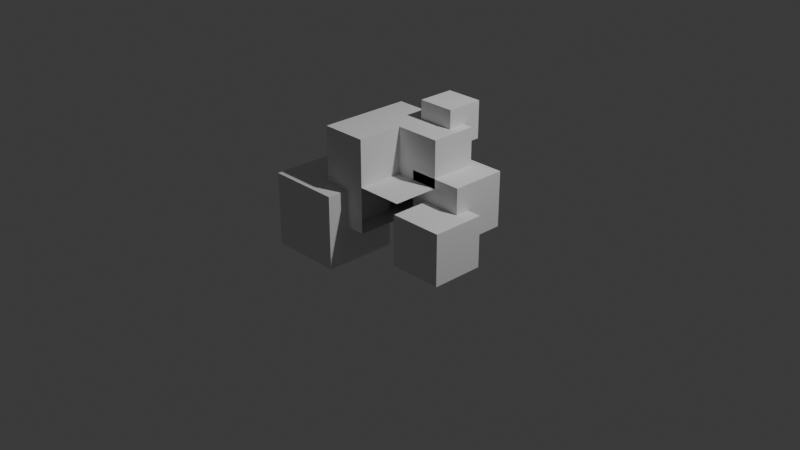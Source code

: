 # Source: Squares_0.blend  (saved by Blender 5.1.29; exported with 4.5.12 LTS)
import bpy
from mathutils import Matrix  # noqa: F401  (used for matrix-valued properties, if any)

bpy.ops.wm.read_factory_settings(use_empty=True)
scene = bpy.context.scene
scene.name = 'Scene'

# ---- collections
col_collection = bpy.data.collections.new('Collection'); scene.collection.children.link(col_collection)

# ---- world
world_world = bpy.data.worlds.new('World'); scene.world = world_world
world_world.use_nodes = True; world_world.node_tree.nodes.clear()
_N = world_world.node_tree.nodes; _L = world_world.node_tree.links
n0 = _N.new('ShaderNodeOutputWorld'); n0.name = 'World Output'; n0.location = (200, 100)
n1 = _N.new('ShaderNodeBackground'); n1.name = 'Background'; n1.location = (-200, 100)
n1.inputs[0].default_value = (0.05088, 0.05088, 0.05088, 1.0)
_L.new(n1.outputs[0], n0.inputs[0])
n0.is_active_output = True
world_world.color = (0.05088, 0.05088, 0.05088)
world_world.sun_shadow_jitter_overblur = 0.0

# ---- cameras
cam_camera = bpy.data.cameras.new('Camera')
cam_camera.clip_end = 100.0
cam_camera.ortho_scale = 7.314

# ---- lights
light_light = bpy.data.lights.new('Light', 'POINT')
light_light.energy = 1000.0
light_light.shadow_soft_size = 0.1

# ---- meshes
me_cube_001 = bpy.data.meshes.new('Cube.001')
me_cube_001.from_pydata([(-0.5, -0.5, -0.5), (-0.5, -0.5, 0.5), (-0.5, 0.5, -0.5), (-0.5, 0.5, 0.5), (0.0, 0.0, 0.0), (0.5, 0.5, -0.5), (0.5, 0.5, 0.5), (0.0, 0.5, -0.5), (0.0, 0.5, 0.5), (0.0, -0.5, -0.5), (0.0, -0.5, 0.5), (-0.5, 0.0, -0.5), (-0.5, 0.0, 0.5), (0.5, 0.0, -0.5), (0.5, 0.0, 0.5), (0.0, 0.0, 0.5), (0.0, 0.0, -0.5), (-0.5, -0.5, 0.0), (-0.5, 0.5, 0.0), (0.5, 0.5, 0.0), (0.5, -0.5, 0.0), (0.0, -0.5, 0.0), (0.0, 0.5, 0.0), (0.5, 0.0, 0.0), (-0.5, 0.0, 0.0), (-0.5, 0.9021, 0.0), (-0.5, 0.9021, -0.5), (0.0, 0.9021, -0.5), (0.0, 0.9021, 0.0)], [], [(24, 12, 3, 18), (22, 8, 6, 19), (23, 14, 4, 20), (21, 10, 1, 17), (15, 12, 1, 10), (14, 15, 10, 4), (11, 16, 9, 0), (20, 4, 10, 21), (18, 3, 8, 22), (2, 7, 16, 11), (6, 8, 15, 14), (8, 3, 12, 15), (7, 5, 13, 16), (19, 6, 14, 23), (17, 1, 12, 24), (0, 17, 24, 11), (5, 19, 23, 13), (22, 7, 27, 28), (9, 21, 17, 0), (7, 22, 19, 5), (11, 24, 18, 2), (26, 25, 28, 27), (7, 2, 26, 27), (18, 22, 28, 25), (2, 18, 25, 26)])
_uv = me_cube_001.uv_layers.new(name='UVMap')
_uv.uv.foreach_set('vector', [0.5, 0.125, 0.625, 0.125, 0.625, 0.25, 0.5, 0.25, 0.5, 0.375, 0.625, 0.375, 0.625, 0.5, 0.5, 0.5, 0.5, 0.625, 0.625, 0.625, 0.625, 0.75, 0.5, 0.75, 0.5, 0.875, 0.625, 0.875, 0.625, 1.0, 0.5, 1.0, 0.75, 0.625, 0.875, 0.625, 0.875, 0.75, 0.75, 0.75, 0.625, 0.625, 0.75, 0.625, 0.75, 0.75, 0.625, 0.75, 0.125, 0.625, 0.25, 0.625, 0.25, 0.75, 0.125, 0.75, 0.5, 0.75, 0.625, 0.75, 0.625, 0.875, 0.5, 0.875, 0.5, 0.25, 0.625, 0.25, 0.625, 0.375, 0.5, 0.375, 0.125, 0.5, 0.25, 0.5, 0.25, 0.625, 0.125, 0.625, 0.625, 0.5, 0.75, 0.5, 0.75, 0.625, 0.625, 0.625, 0.75, 0.5, 0.875, 0.5, 0.875, 0.625, 0.75, 0.625, 0.25, 0.5, 0.375, 0.5, 0.375, 0.625, 0.25, 0.625, 0.5, 0.5, 0.625, 0.5, 0.625, 0.625, 0.5, 0.625, 0.5, 0.0, 0.625, 0.0, 0.625, 0.125, 0.5, 0.125, 0.375, 0.0, 0.5, 0.0, 0.5, 0.125, 0.375, 0.125, 0.375, 0.5, 0.5, 0.5, 0.5, 0.625, 0.375, 0.625, 0.5, 0.375, 0.375, 0.375, 0.375, 0.375, 0.5, 0.375, 0.375, 0.875, 0.5, 0.875, 0.5, 1.0, 0.375, 1.0, 0.375, 0.375, 0.5, 0.375, 0.5, 0.5, 0.375, 0.5, 0.375, 0.125, 0.5, 0.125, 0.5, 0.25, 0.375, 0.25, 0.375, 0.25, 0.5, 0.25, 0.5, 0.375, 0.375, 0.375, 0.25, 0.5, 0.125, 0.5, 0.125, 0.5, 0.25, 0.5, 0.5, 0.25, 0.5, 0.375, 0.5, 0.375, 0.5, 0.25, 0.375, 0.25, 0.5, 0.25, 0.5, 0.25, 0.375, 0.25])
me_cube_001.update()
me_cube_002 = bpy.data.meshes.new('Cube.002')
me_cube_002.from_pydata([(-0.2, -0.2, -0.2), (-0.2, -0.2, 0.2), (-0.2, 0.2, -0.2), (-0.2, 0.2, 0.2), (0.2, -0.2, -0.2), (0.2, -0.2, 0.2), (0.2, 0.2, -0.2), (0.2, 0.2, 0.2)], [], [(0, 1, 3, 2), (2, 3, 7, 6), (6, 7, 5, 4), (4, 5, 1, 0), (2, 6, 4, 0), (7, 3, 1, 5)])
me_cube_002.update()
me_cube_003 = bpy.data.meshes.new('Cube.003')
me_cube_003.from_pydata([(-0.3, -0.3, -0.3), (-0.3, -0.3, 0.3), (-0.3, 0.3, -0.3), (-0.3, 0.3, 0.3), (0.3, -0.3, -0.3), (0.3, -0.3, 0.3), (0.3, 0.3, -0.3), (0.3, 0.3, 0.3)], [], [(0, 1, 3, 2), (2, 3, 7, 6), (6, 7, 5, 4), (4, 5, 1, 0), (2, 6, 4, 0), (7, 3, 1, 5)])
me_cube_003.update()
me_cube_004 = bpy.data.meshes.new('Cube.004')
me_cube_004.from_pydata([(-0.4, -0.4, -0.4), (-0.4, -0.4, 0.4), (-0.4, 0.4, -0.4), (-0.4, 0.4, 0.4), (0.4, -0.4, -0.4), (0.4, -0.4, 0.4), (0.4, 0.4, -0.4), (0.4, 0.4, 0.4)], [], [(0, 1, 3, 2), (2, 3, 7, 6), (6, 7, 5, 4), (4, 5, 1, 0), (2, 6, 4, 0), (7, 3, 1, 5)])
me_cube_004.update()
me_cube_005 = bpy.data.meshes.new('Cube.005')
me_cube_005.from_pydata([(-0.2926, -0.2893, -0.2783), (-0.2926, -0.2893, 0.2783), (-0.2926, 0.2893, -0.2783), (-0.2926, 0.2893, 0.2783), (0.2926, -0.2893, -0.2783), (0.2926, -0.2893, 0.2783), (0.2926, 0.2893, -0.2783), (0.2926, 0.2893, 0.2783)], [], [(0, 1, 3, 2), (2, 3, 7, 6), (6, 7, 5, 4), (4, 5, 1, 0), (2, 6, 4, 0), (7, 3, 1, 5)])
me_cube_005.update()
me_cube_006 = bpy.data.meshes.new('Cube.006')
me_cube_006.from_pydata([(-0.09566, -0.09993, -0.1042), (-0.09566, -0.09993, 0.1042), (-0.09566, 0.09993, -0.1042), (-0.09566, 0.09993, 0.1042), (0.09566, -0.09993, -0.1042), (0.09566, -0.09993, 0.1042), (0.09566, 0.09993, -0.1042), (0.09566, 0.09993, 0.1042)], [], [(0, 1, 3, 2), (2, 3, 7, 6), (6, 7, 5, 4), (4, 5, 1, 0), (2, 6, 4, 0), (7, 3, 1, 5)])
me_cube_006.update()
me_cube_007 = bpy.data.meshes.new('Cube.007')
me_cube_007.from_pydata([(-0.1172, -0.1298, -0.1199), (-0.1172, -0.1298, 0.1199), (-0.1172, 0.1298, -0.1199), (-0.1172, 0.1298, 0.1199), (0.1172, -0.1298, -0.1199), (0.1172, -0.1298, 0.1199), (0.1172, 0.1298, -0.1199), (0.1172, 0.1298, 0.1199)], [], [(0, 1, 3, 2), (2, 3, 7, 6), (6, 7, 5, 4), (4, 5, 1, 0), (2, 6, 4, 0), (7, 3, 1, 5)])
me_cube_007.update()
me_cube_008 = bpy.data.meshes.new('Cube.008')
me_cube_008.from_pydata([], [], [])
me_cube_008.update()

# ---- objects
ob_light = bpy.data.objects.new('Light', light_light)
ob_camera = bpy.data.objects.new('Camera', cam_camera)
ob_cube = bpy.data.objects.new('Cube', me_cube_001)
ob_cube_001 = bpy.data.objects.new('Cube.001', me_cube_002)
ob_cube_002 = bpy.data.objects.new('Cube.002', me_cube_003)
ob_cube_003 = bpy.data.objects.new('Cube.003', me_cube_004)
ob_cube_004 = bpy.data.objects.new('Cube.004', me_cube_005)
ob_cube_005 = bpy.data.objects.new('Cube.005', me_cube_006)
ob_cube_006 = bpy.data.objects.new('Cube.006', me_cube_007)
ob_cube_007 = bpy.data.objects.new('Cube.007', me_cube_008)

# ---- transforms, parenting, visibility, modifiers, constraints
ob_light.location = (4.076, 1.005, 5.904)
ob_light.rotation_euler = (0.6503, 0.05522, 1.866)
ob_light.lock_rotations_4d = False
ob_light.empty_display_type = 'ARROWS'
ob_light.color = (0.0, 0.0, 0.0, 0.0)
ob_light.lineart.crease_threshold = 0.0
ob_camera.location = (7.359, -6.926, 4.958)
ob_camera.rotation_euler = (1.109, 0.0, 0.8149)
ob_camera.lock_rotations_4d = False
ob_camera.empty_display_type = 'ARROWS'
ob_camera.color = (0.0, 0.0, 0.0, 0.0)
ob_camera.display_type = 'WIRE'
ob_camera.lineart.crease_threshold = 0.0
ob_cube.location = (0.0, 0.0, 0.5)
ob_cube_001.location = (0.2, 0.5, 1.0)
ob_cube_002.location = (0.5, 0.3, 0.3)
ob_cube_003.location = (-0.62, -0.33, 0.0)
ob_cube_004.location = (0.6653, -0.1333, 0.04149)
ob_cube_004.rotation_euler = (-3.142, -0.0, 0.0)
ob_cube_005.location = (0.1144, 0.5515, 0.0715)
ob_cube_005.rotation_euler = (-1.571, -1.571, 0.0)
ob_cube_006.location = (-0.4957, -0.1337, 0.4242)
ob_cube_006.rotation_euler = (1.571, -0.0, -1.571)
ob_cube_007.location = (-0.8424, -0.7759, -0.03866)
ob_cube_007.rotation_euler = (1.571, -1.571, 0.0)

# ---- collection membership
col_collection.objects.link(ob_light)
col_collection.objects.link(ob_camera)
col_collection.objects.link(ob_cube)
col_collection.objects.link(ob_cube_001)
col_collection.objects.link(ob_cube_002)
col_collection.objects.link(ob_cube_003)
col_collection.objects.link(ob_cube_004)
col_collection.objects.link(ob_cube_005)
col_collection.objects.link(ob_cube_006)
col_collection.objects.link(ob_cube_007)

# ---- scene / render settings (as saved in the file)
scene.camera = ob_camera
scene.frame_start = 1; scene.frame_end = 250; scene.frame_set(1)
scene.render.engine = 'BLENDER_EEVEE_NEXT'
scene.render.bake_bias = 0.0
scene.render.bake_samples = 0
scene.cycles.sampling_pattern = 'TABULATED_SOBOL'
scene.eevee.use_volume_custom_range = False
bpy.context.view_layer.update()

